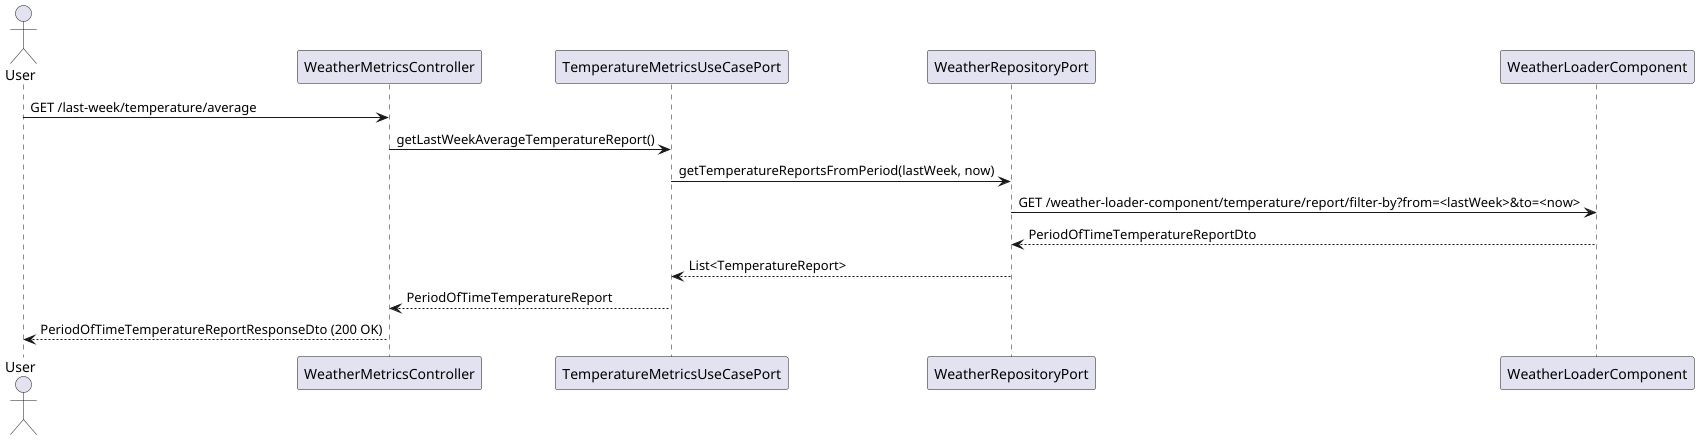

The diagram above was rendered by PlantUML. Its source (embedded in the PNG):
@startuml
actor User
participant WeatherMetricsController
participant TemperatureMetricsUseCasePort
participant WeatherRepositoryPort
participant WeatherLoaderComponent

User -> WeatherMetricsController : GET /last-week/temperature/average
WeatherMetricsController -> TemperatureMetricsUseCasePort : getLastWeekAverageTemperatureReport()
TemperatureMetricsUseCasePort -> WeatherRepositoryPort : getTemperatureReportsFromPeriod(lastWeek, now)
WeatherRepositoryPort -> WeatherLoaderComponent : GET /weather-loader-component/temperature/report/filter-by?from=<lastWeek>&to=<now>
WeatherLoaderComponent --> WeatherRepositoryPort : PeriodOfTimeTemperatureReportDto
WeatherRepositoryPort --> TemperatureMetricsUseCasePort : List<TemperatureReport>
TemperatureMetricsUseCasePort --> WeatherMetricsController : PeriodOfTimeTemperatureReport
WeatherMetricsController --> User : PeriodOfTimeTemperatureReportResponseDto (200 OK)
@enduml